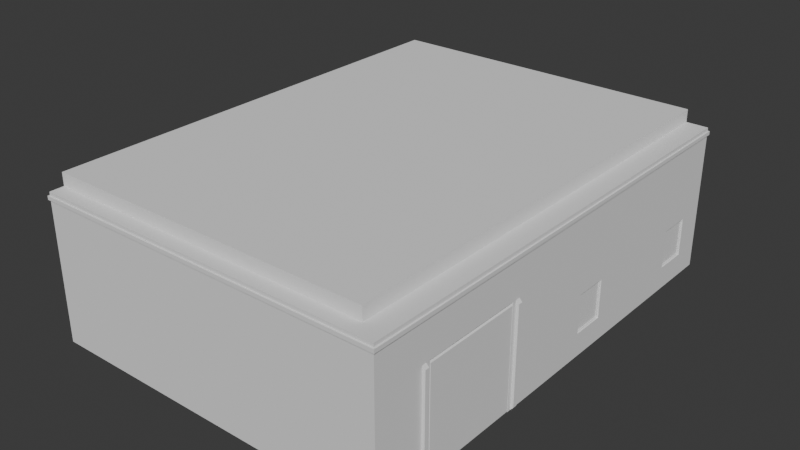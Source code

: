 # Source: ResidentialBuilding_Detailed_BackTopNW.blend  (saved by Blender 4.5.88; exported with 4.5.12 LTS)
import bpy
from mathutils import Matrix  # noqa: F401  (used for matrix-valued properties, if any)

bpy.ops.wm.read_factory_settings(use_empty=True)
scene = bpy.context.scene
scene.name = 'Scene'

# ---- collections
col_collection = bpy.data.collections.new('Collection'); scene.collection.children.link(col_collection)

# ---- materials (node trees are filled in below, after node groups)
mat_ground = bpy.data.materials.new('ground')
mat_ground.alpha_threshold = 0.0
mat_ground.roughness = 0.5
mat_ground.line_color = (0.0, 0.0, 0.0, 1.0)
mat_glass = bpy.data.materials.new('glass')
mat_glass.alpha_threshold = 0.0
mat_glass.specular_color = (0.0, 0.0, 0.0)
mat_glass.roughness = 0.5
mat_glass.specular_intensity = 0.0
mat_glass.line_color = (0.0, 0.0, 0.0, 0.3)

# ---- material node trees

# ---- world
world_world = bpy.data.worlds.new('World'); scene.world = world_world
world_world.use_nodes = True; world_world.node_tree.nodes.clear()
_N = world_world.node_tree.nodes; _L = world_world.node_tree.links
n0 = _N.new('ShaderNodeOutputWorld'); n0.name = 'World Output'; n0.location = (200, 100)
n1 = _N.new('ShaderNodeBackground'); n1.name = 'Background'; n1.location = (-200, 100)
n1.inputs[0].default_value = (0.05088, 0.05088, 0.05088, 1.0)
_L.new(n1.outputs[0], n0.inputs[0])
n0.is_active_output = True
world_world.color = (0.05088, 0.05088, 0.05088)
world_world.sun_shadow_jitter_overblur = 0.0

# ---- meshes
me_residential_buildings_001_002 = bpy.data.meshes.new('Residential Buildings 001.002')
me_residential_buildings_001_002.from_pydata([(6.202, -8.35, -0.01783), (-6.198, -8.35, -0.01783), (5.952, 8.35, -0.01783), (-6.198, 8.35, -0.01783), (-5.948, 8.35, -0.01783), (-5.998, 3.15, 0.01783), (-5.998, 3.15, 2.982), (-5.998, 3.35, 2.982), (1.002, 3.35, 2.982), (1.002, 3.35, -0.01783), (-5.998, 3.35, -0.01783), (1.002, 8.15, -0.01783), (1.202, 8.35, -0.01783), (0.7523, 8.15, -0.01783), (0.7523, 8.35, -0.01783), (1.202, 8.35, 2.982), (1.002, 8.15, 2.982), (-2.848, 8.35, 2.982), (-2.848, 8.35, -0.01783), (-5.148, 8.35, -0.01783), (-5.148, 8.35, 2.982), (0.7523, 8.35, 1.982), (0.7523, 8.15, 1.982), (-0.1477, 8.35, 1.982), (-0.1477, 8.15, 1.982), (-0.2977, 8.15, 2.982), (-0.2977, 8.15, -0.01783), (-0.5477, 8.35, -0.01783), (-0.1477, 8.35, -0.01783), (-0.5477, 8.35, 2.982), (-0.1477, 8.15, -0.01783), (-0.2977, 4.95, -0.01783), (-0.2977, 4.95, 2.982), (-5.998, 4.95, 2.982), (-5.998, 4.95, -0.01783), (-3.314, 8.35, 2.532), (-3.314, 8.35, -0.01783), (-4.981, 8.35, -0.01783), (-4.981, 8.35, 2.532), (-0.7143, 8.35, 2.532), (-0.7143, 8.35, -0.01783), (-2.381, 8.35, -0.01783), (-2.381, 8.35, 2.532), (-0.7143, 8.1, 2.532), (-2.381, 8.1, 2.532), (-2.381, 8.1, -0.01783), (-0.7143, 8.1, -0.01783), (-3.314, 8.1, 2.532), (-4.981, 8.1, 2.532), (-4.981, 8.1, -0.01783), (-3.314, 8.1, -0.01783), (6.202, -8.35, 3.582), (6.202, 8.35, -0.01783), (6.202, 8.35, 3.582), (5.952, 8.388, 3.533), (5.952, 8.388, 0.03127), (-5.948, 8.388, 0.03127), (-5.948, 8.388, 3.533), (5.852, 8.388, 0.03127), (5.852, 8.388, 3.533), (-5.848, 8.388, 3.533), (5.852, 8.35, -0.01783), (5.852, 8.35, 3.582), (-5.848, 8.388, 0.03127), (-5.848, 8.35, -0.01783), (3.352, 8.35, -0.01783), (-2.848, 8.35, 3.906), (-5.848, 8.35, 3.582), (0.1273, 8.35, 3.906), (3.352, 8.35, 2.982), (1.202, 3.15, 2.982), (1.202, 3.15, -0.01783), (-5.998, 0.15, 0.01783), (1.002, 0.15, -0.01783), (6.002, -8.15, 3.382), (6.002, -8.15, -0.01783), (6.002, -0.05, -0.01783), (0.002338, -8.15, 3.382), (0.002338, -8.15, -0.01783), (0.002339, -0.05, -0.01783), (2.002, -0.05, -0.01783), (1.002, -0.05, -0.01783), (2.002, 0.15, -0.01783), (-1.198, 0.15, -0.01783), (-5.998, 0.15, 2.982), (-0.09766, 0.15, 2.982), (1.002, 0.15, 1.982), (2.002, 0.15, 1.982), (-2.198, 0.15, 1.982), (0.002339, -0.05, 3.382), (1.002, -0.05, 1.982), (6.002, -0.05, 3.382), (2.002, -0.05, 1.982), (6.202, -2.717, 3.582), (-6.198, -6.283, 3.582), (6.002, -6.283, -0.01783), (6.002, -2.717, -0.01783), (6.002, -6.283, 3.382), (6.002, -2.717, 3.382), (6.102, -2.717, 3.382), (6.102, -6.283, 3.382), (6.102, -2.717, 3.582), (6.102, -6.283, 3.582), (6.002, -2.717, 3.582), (6.002, -6.283, 3.582), (-5.998, -6.283, 3.582), (-5.998, -2.717, 3.582), (-6.098, -6.283, 3.382), (-6.098, -2.717, 3.382), (-5.998, -2.717, 3.382), (-5.998, -6.283, 3.382), (-5.998, -2.717, -0.01783), (-5.998, -6.283, -0.01783), (-2.198, -0.05, 1.982), (-5.998, -0.05, 3.382), (-1.198, -0.05, 1.982), (-0.1977, -0.05, 3.382), (-1.198, 0.15, 1.982), (-2.198, 0.15, -0.01783), (-1.198, -0.05, -0.01783), (-2.198, -0.05, -0.01783), (-0.1977, -0.05, -0.01783), (-0.1977, -8.15, -0.01783), (-0.1977, -8.15, 3.382), (-5.998, -0.05, -0.01783), (-5.998, -8.15, -0.01783), (-5.998, -8.15, 3.382), (3.352, 8.05, 2.982), (3.352, 8.05, -0.01783), (6.002, 8.05, -0.01783), (6.002, 8.05, 2.982), (6.002, 0.15, -0.01783), (6.002, 0.15, 2.982), (6.202, 4.1, 3.582), (6.202, 4.1, -0.01783), (6.002, 4.1, -0.01783), (6.002, 4.1, 2.982), (6.002, 2.062, 0.8042), (6.002, 0.8716, 0.8042), (6.002, 0.8716, 2.16), (6.002, 2.062, 2.16), (6.002, 7.328, 0.8042), (6.002, 6.138, 0.8042), (6.002, 6.138, 2.16), (6.002, 7.328, 2.16), (6.202, 6.138, 0.8042), (6.202, 7.328, 0.8042), (6.202, 7.328, 2.16), (6.202, 6.138, 2.16), (6.202, 0.8716, 0.8042), (6.202, 2.062, 0.8042), (6.202, 2.062, 2.16), (6.202, 0.8716, 2.16), (-6.198, 2.062, 0.8042), (-6.198, 0.8716, 0.8042), (-6.198, 0.8716, 2.16), (-6.198, 2.062, 2.16), (-5.998, 2.062, 0.8042), (-5.998, 2.062, 2.16), (-5.998, 0.8716, 2.16), (-5.998, 0.8716, 0.8042), (-6.048, 0.8716, 0.8042), (-6.048, 0.8716, 2.16), (-6.048, 2.062, 2.16), (-6.048, 2.062, 0.8042), (-6.148, 2.062, 2.16), (-6.148, 0.8716, 2.16), (-6.148, 0.8716, 0.8042), (-6.148, 2.062, 0.8042), (-6.148, 2.022, 0.8442), (-6.148, 0.9116, 0.8442), (-6.148, 0.9116, 2.12), (-6.148, 2.022, 2.12), (-6.048, 2.022, 2.12), (-6.048, 2.022, 0.8442), (-6.048, 0.9116, 2.12), (-6.048, 0.9116, 0.8442), (-6.198, -8.35, 3.582), (5.952, 8.35, 3.582), (-5.948, 8.35, 3.582), (-6.198, -2.717, 3.582), (-6.198, -2.717, -0.01783), (6.202, -2.717, -0.01783), (6.202, -6.283, -0.01783), (6.202, -2.574, 3.582), (6.202, -2.574, -0.01783), (6.202, -2.425, 3.582), (6.202, -2.425, -0.01783), (6.297, -2.574, 3.477), (6.297, -2.425, 3.477), (6.297, -2.425, 0.08769), (6.297, -2.574, 0.08769), (6.297, -6.574, 0.08769), (6.297, -6.425, 0.08769), (6.297, -6.425, 3.477), (6.297, -6.574, 3.477), (6.202, -6.425, -0.01783), (6.202, -6.425, 3.582), (6.202, -6.574, -0.01783), (6.202, -6.574, 3.582), (-6.203, -2.425, 3.582), (-6.203, -2.425, -0.01783), (-6.203, -2.574, 3.582), (-6.203, -2.574, -0.01783), (-6.298, -2.425, 3.477), (-6.298, -2.574, 3.477), (-6.298, -2.574, 0.08769), (-6.298, -2.425, 0.08769), (-6.298, -6.425, 0.08769), (-6.298, -6.574, 0.08769), (-6.298, -6.574, 3.477), (-6.298, -6.425, 3.477), (-6.203, -6.574, -0.01783), (-6.203, -6.574, 3.582), (-6.203, -6.425, -0.01783), (-6.203, -6.425, 3.582), (6.152, 0.9116, 0.8442), (6.152, 0.9116, 2.12), (6.152, 2.022, 0.8442), (6.152, 2.022, 2.12), (6.052, 2.022, 2.12), (6.052, 0.9116, 2.12), (6.052, 0.9116, 0.8442), (6.052, 2.022, 0.8442), (6.052, 2.062, 0.8042), (6.052, 0.8716, 0.8042), (6.052, 0.8716, 2.16), (6.052, 2.062, 2.16), (6.152, 2.062, 0.8042), (6.152, 2.062, 2.16), (6.152, 0.8716, 2.16), (6.152, 0.8716, 0.8042), (6.152, 6.138, 0.8042), (6.152, 6.138, 2.16), (6.152, 7.329, 2.16), (6.152, 7.329, 0.8042), (6.052, 7.329, 2.16), (6.052, 6.138, 2.16), (6.052, 6.138, 0.8042), (6.052, 7.329, 0.8042), (6.052, 7.289, 0.8442), (6.052, 6.178, 0.8442), (6.052, 6.178, 2.12), (6.052, 7.289, 2.12), (6.152, 7.289, 2.12), (6.152, 7.289, 0.8442), (6.152, 6.178, 2.12), (6.152, 6.178, 0.8442), (-3.314, 8.163, -0.01783), (-4.981, 8.163, -0.01783), (-4.981, 8.163, 2.532), (-3.314, 8.163, 2.532), (-4.981, 8.288, 2.532), (-4.981, 8.288, -0.01783), (-3.314, 8.288, -0.01783), (-3.314, 8.288, 2.532), (-3.401, 8.288, -0.01783), (-3.401, 8.288, 2.445), (-4.894, 8.288, -0.01783), (-4.894, 8.288, 2.445), (-4.894, 8.163, 2.445), (-3.401, 8.163, 2.445), (-4.894, 8.163, -0.01783), (-3.401, 8.163, -0.01783), (-0.8013, 8.163, -0.01783), (-2.294, 8.163, -0.01783), (-0.8013, 8.163, 2.445), (-2.294, 8.163, 2.445), (-2.294, 8.288, 2.445), (-2.294, 8.288, -0.01783), (-0.8013, 8.288, 2.445), (-0.8013, 8.288, -0.01783), (-0.7143, 8.288, 2.532), (-0.7143, 8.288, -0.01783), (-2.381, 8.288, -0.01783), (-2.381, 8.288, 2.532), (-0.7143, 8.163, 2.532), (-2.381, 8.163, 2.532), (-2.381, 8.163, -0.01783), (-0.7143, 8.163, -0.01783), (-6.123, 2.022, 0.8442), (-6.123, 0.9116, 0.8442), (-6.123, 0.9116, 2.12), (-6.123, 2.022, 2.12), (-6.073, 2.022, 2.12), (-6.073, 2.022, 0.8442), (-6.073, 0.9116, 2.12), (-6.073, 0.9116, 0.8442), (6.077, 0.9116, 0.8442), (6.077, 2.022, 0.8442), (6.077, 0.9116, 2.12), (6.077, 2.022, 2.12), (6.077, 6.178, 0.8442), (6.077, 7.288, 0.8442), (6.077, 6.178, 2.12), (6.077, 7.288, 2.12), (6.127, 7.288, 0.8442), (6.127, 6.178, 0.8442), (6.127, 7.288, 2.12), (6.127, 6.178, 2.12), (6.127, 2.022, 0.8442), (6.127, 0.9116, 0.8442), (6.127, 2.022, 2.12), (6.127, 0.9116, 2.12), (-6.098, -6.283, 3.582), (-6.098, -2.717, 3.582), (-6.198, -6.283, -0.01783), (-5.908, 8.388, 0.03127), (-5.908, 8.388, 3.533), (-5.888, 8.388, 3.533), (-5.888, 8.388, 0.03127), (5.912, 8.388, 3.533), (5.912, 8.388, 0.03127), (5.892, 8.388, 0.03127), (5.892, 8.388, 3.533), (6.252, 8.4, 4.857), (-6.248, 8.4, 4.857), (-6.248, -8.4, 4.857), (6.252, -8.4, 4.857), (6.252, 8.4, 4.987), (6.252, -8.4, 4.987), (-6.248, 8.4, 4.987), (-6.248, -8.4, 4.987), (6.202, 8.35, 4.987), (-6.198, 8.35, 4.987), (-6.198, -8.35, 4.987), (6.202, -8.35, 4.987), (-6.198, -8.35, 4.857), (6.202, -8.35, 4.857), (6.202, 8.35, 4.857), (-6.198, 8.35, 4.857), (-5.848, 8.35, 3.906), (5.872, 8.35, 3.906), (-5.867, 8.437, 4.232), (5.872, 8.437, 4.232), (5.424, 8.349, 5.563), (-6.198, 8.349, 5.563), (5.424, -7.849, 5.563), (-6.198, -7.849, 5.563), (-6.198, -7.849, 5.113), (5.424, -7.849, 5.113), (5.424, 8.349, 5.113), (-6.198, 8.349, 5.113), (-6.198, 8.35, 5.113), (6.202, 8.35, 5.113), (6.202, -8.35, 5.113), (-6.198, -8.35, 5.113), (-6.198, 8.35, 3.582), (5.952, 8.35, 4.232), (-5.948, 8.35, 4.232), (6.203, -6.283, 3.582), (6.203, -6.252, 0.0129), (6.103, -2.717, 3.529), (6.103, -2.717, -0.01783), (6.103, -6.283, 3.529), (6.103, -6.283, -0.01783), (6.203, -6.252, 3.479), (6.203, -2.748, 3.479), (6.203, -2.748, 0.0129), (-6.098, -2.717, -0.01783), (-6.198, -6.258, -0.005499), (-6.198, -2.742, -0.005499), (-6.198, -2.742, 3.532), (-6.198, -6.258, 3.532), (-6.098, -6.283, -0.01783)], [], [(10, 7, 8, 9), (6, 5, 71, 70), (70, 71, 12, 15), (9, 8, 16, 11), (20, 19, 64, 331), (30, 28, 23, 24), (13, 22, 21, 14), (21, 22, 24, 23), (16, 25, 24, 22), (15, 21, 23, 29), (13, 14, 28, 30), (26, 25, 32, 31), (31, 32, 33, 34), (7, 10, 34, 33), (9, 31, 34, 10), (26, 31, 30), (13, 30, 31, 9), (8, 32, 25, 16), (7, 33, 32, 8), (28, 27, 29, 23), (15, 12, 14, 21), (9, 11, 13), (18, 36, 35, 17), (20, 38, 37, 19), (17, 35, 38, 20), (27, 40, 39, 29), (17, 42, 41, 18), (29, 39, 42, 17), (42, 39, 43, 44), (41, 42, 44, 45), (40, 41, 45, 46), (39, 40, 46, 43), (38, 35, 47, 48), (37, 38, 48, 49), (36, 37, 49, 50), (35, 36, 50, 47), (1, 0, 51, 177), (52, 2, 178, 53), (3, 347, 179, 4), (56, 57, 60, 63), (60, 67, 64, 63), (58, 61, 62, 59), (178, 2, 55, 54), (55, 58, 59, 54), (4, 179, 57, 56), (17, 20, 331, 66), (17, 66, 68, 29), (15, 29, 68), (69, 332, 61), (65, 69, 61), (15, 68, 332, 69), (77, 74, 75, 78), (80, 81, 78, 75), (81, 79, 78), (82, 131, 71), (73, 82, 71), (132, 85, 70), (71, 5, 118, 83), (118, 5, 72), (83, 73, 71), (85, 84, 6, 70), (132, 87, 86, 85), (87, 132, 131), (82, 87, 131), (83, 117, 86, 73), (117, 85, 86), (88, 84, 85, 117), (88, 72, 84), (88, 118, 72), (79, 81, 90, 89), (80, 76, 91, 92), (89, 90, 92, 91), (73, 86, 90, 81), (73, 81, 80, 82), (80, 92, 87, 82), (87, 92, 90, 86), (77, 78, 79, 89), (0, 183, 350, 51), (306, 1, 177, 94), (75, 95, 80), (95, 96, 80), (96, 76, 80), (74, 97, 95, 75), (98, 91, 76, 96), (98, 97, 77, 89), (91, 98, 89), (97, 74, 77), (97, 98, 99, 100), (99, 101, 102, 100), (102, 101, 103, 104), (304, 105, 106, 305), (108, 107, 304, 305), (110, 107, 108, 109), (110, 123, 126), (114, 116, 109), (109, 116, 123, 110), (109, 111, 124, 114), (126, 125, 112, 110), (111, 120, 124), (112, 120, 111), (125, 120, 112), (123, 116, 121, 122), (88, 117, 115, 113), (120, 118, 88, 113), (83, 118, 120, 119), (83, 119, 115, 117), (116, 114, 113, 115), (120, 113, 114, 124), (121, 116, 115, 119), (119, 122, 121), (120, 125, 122, 119), (123, 122, 125, 126), (127, 70, 15), (69, 127, 15), (127, 132, 70), (65, 128, 127, 69), (128, 12, 71), (131, 128, 71), (128, 65, 12), (127, 128, 129, 130), (131, 135, 128), (135, 129, 128), (130, 136, 127), (136, 132, 127), (131, 138, 137, 135), (132, 139, 138, 131), (136, 140, 139, 132), (135, 137, 140, 136), (135, 142, 141, 129), (136, 143, 142, 135), (130, 144, 143, 136), (129, 141, 144, 130), (52, 146, 145, 134), (53, 147, 146, 52), (133, 148, 147, 53), (134, 145, 148, 133), (134, 150, 149, 182), (133, 151, 150, 134), (93, 152, 151, 133), (182, 149, 152, 93), (181, 154, 153, 3), (180, 155, 154, 181), (347, 156, 155, 180), (3, 153, 156, 347), (157, 5, 6, 158), (84, 159, 158, 6), (72, 160, 159, 84), (5, 157, 160, 72), (137, 138, 149, 150), (137, 150, 151, 140), (139, 140, 151, 152), (138, 139, 152, 149), (141, 142, 145, 146), (142, 143, 148, 145), (143, 144, 147, 148), (141, 146, 147, 144), (153, 154, 160, 157), (154, 155, 159, 160), (155, 156, 158, 159), (153, 157, 158, 156), (167, 170, 169, 168), (166, 171, 170, 167), (165, 172, 171, 166), (168, 169, 172, 165), (163, 173, 174, 164), (162, 175, 173, 163), (161, 176, 175, 162), (164, 174, 176, 161), (169, 170, 176, 174), (170, 171, 175, 176), (171, 172, 173, 175), (169, 174, 173, 172), (182, 99, 98, 96), (97, 100, 183, 95), (102, 350, 183, 100), (101, 99, 182, 93), (109, 108, 181, 359, 111), (181, 108, 305, 180), (110, 112, 364, 306, 107), (306, 94, 304, 107), (30, 24, 25, 26), (16, 22, 13, 11), (184, 188, 189, 186), (186, 189, 190, 187), (187, 190, 191, 185), (185, 191, 188, 184), (188, 191, 190, 189), (195, 192, 193, 194), (198, 192, 195, 199), (196, 193, 192, 198), (197, 194, 193, 196), (199, 195, 194, 197), (200, 204, 205, 202), (202, 205, 206, 203), (203, 206, 207, 201), (201, 207, 204, 200), (204, 207, 206, 205), (211, 208, 209, 210), (214, 208, 211, 215), (212, 209, 208, 214), (213, 210, 209, 212), (215, 211, 210, 213), (223, 218, 219, 220), (221, 220, 219, 217), (222, 221, 217, 216), (223, 222, 216, 218), (228, 218, 216, 231), (231, 216, 217, 230), (230, 217, 219, 229), (229, 219, 218, 228), (224, 223, 220, 227), (227, 220, 221, 226), (226, 221, 222, 225), (225, 222, 223, 224), (238, 241, 240, 239), (237, 242, 241, 238), (236, 243, 242, 237), (239, 240, 243, 236), (234, 244, 245, 235), (233, 246, 244, 234), (232, 247, 246, 233), (235, 245, 247, 232), (240, 241, 247, 245), (241, 242, 246, 247), (242, 243, 244, 246), (240, 245, 244, 243), (254, 256, 257, 255), (252, 259, 258, 253), (255, 257, 259, 252), (250, 260, 261, 251), (249, 262, 260, 250), (251, 261, 263, 248), (259, 257, 261, 260), (258, 259, 260, 262), (257, 256, 263, 261), (270, 271, 264, 266), (269, 268, 267, 265), (268, 270, 266, 267), (276, 266, 264, 279), (278, 265, 267, 277), (277, 267, 266, 276), (272, 270, 268, 275), (275, 268, 269, 274), (273, 271, 270, 272), (283, 280, 281, 282), (287, 285, 284, 286), (280, 285, 287, 281), (281, 287, 286, 282), (282, 286, 284, 283), (280, 283, 284, 285), (301, 300, 302, 303), (289, 288, 290, 291), (297, 296, 298, 299), (293, 292, 294, 295), (289, 300, 301, 288), (289, 291, 302, 300), (290, 303, 302, 291), (288, 301, 303, 290), (293, 296, 297, 292), (292, 297, 299, 294), (294, 299, 298, 295), (293, 295, 298, 296), (307, 310, 309, 308), (312, 311, 314, 313), (318, 320, 322, 317), (316, 321, 319, 315), (315, 319, 320, 318), (316, 317, 322, 321), (327, 317, 316, 330), (329, 315, 318, 328), (330, 316, 315, 329), (328, 318, 317, 327), (325, 322, 320, 326), (323, 319, 321, 324), (326, 320, 319, 323), (324, 321, 322, 325), (346, 345, 340, 339), (346, 339, 342, 343), (344, 343, 342, 341), (345, 344, 341, 340), (333, 334, 332, 331), (349, 348, 334, 333), (338, 337, 335, 336), (339, 338, 336, 342), (341, 335, 337, 340), (342, 336, 335, 341), (340, 337, 338, 339), (348, 349, 343, 344), (177, 346, 343, 347), (53, 344, 345, 51), (51, 345, 346, 177), (178, 348, 344, 53), (179, 347, 343, 349), (103, 104, 350, 93), (354, 352, 353, 355), (356, 357, 352, 354), (358, 351, 355, 353), (357, 358, 353, 352), (351, 356, 354, 355), (356, 351, 358, 357), (304, 94, 180, 305), (364, 359, 305, 304), (362, 363, 304, 305), (360, 361, 359, 364), (363, 360, 364, 304), (361, 362, 305, 359), (360, 363, 362, 361), (112, 111, 359, 364)])
me_residential_buildings_001_002.polygons.foreach_set('use_smooth', [0, 0, 0, 0, 0, 0, 0, 0, 0, 0, 0, 0, 0, 0, 0, 0, 0, 0, 0, 0, 0, 0, 0, 0, 0, 0, 0, 0, 0, 0, 0, 0, 0, 0, 0, 0, 0, 0, 0, 0, 0, 0, 0, 0, 0, 0, 0, 0, 0, 0, 0, 1, 0, 0, 0, 0, 0, 0, 0, 0, 0, 0, 0, 0, 0, 0, 0, 0, 0, 0, 0, 0, 0, 0, 0, 0, 0, 0, 0, 0, 0, 0, 0, 0, 0, 0, 0, 0, 0, 0, 0, 0, 0, 0, 0, 0, 0, 0, 0, 0, 0, 0, 0, 0, 0, 0, 0, 0, 0, 0, 0, 1, 0, 0, 0, 0, 0, 0, 0, 0, 0, 0, 0, 0, 0, 0, 0, 0, 0, 0, 0, 0, 0, 0, 0, 0, 0, 0, 0, 0, 0, 0, 0, 0, 0, 0, 0, 0, 0, 0, 0, 0, 0, 0, 0, 0, 0, 0, 0, 0, 0, 0, 0, 0, 0, 0, 0, 0, 0, 0, 0, 0, 0, 0, 0, 0, 0, 0, 0, 0, 0, 0, 0, 0, 0, 0, 0, 0, 0, 0, 0, 0, 0, 0, 0, 0, 0, 0, 0, 0, 0, 0, 0, 0, 0, 0, 0, 0, 0, 0, 0, 0, 0, 0, 0, 0, 0, 0, 0, 0, 0, 0, 0, 0, 0, 0, 0, 0, 0, 0, 0, 0, 0, 0, 0, 0, 0, 0, 0, 0, 0, 0, 0, 0, 0, 0, 0, 0, 0, 0, 0, 0, 0, 0, 0, 0, 0, 0, 0, 0, 0, 0, 0, 0, 0, 0, 0, 0, 0, 0, 0, 0, 0, 0, 0, 0, 0, 0, 0, 0, 0, 0, 0, 0, 0, 0, 0, 0, 0, 0, 0, 0, 0, 0, 0, 0, 0, 0, 0, 0, 0, 0, 0, 0, 0, 0, 0, 0])
me_residential_buildings_001_002.polygons.foreach_set('material_index', [0, 0, 0, 0, 0, 0, 0, 0, 0, 0, 0, 0, 0, 0, 0, 0, 0, 0, 0, 0, 0, 0, 0, 0, 0, 0, 0, 0, 0, 0, 0, 0, 0, 0, 0, 0, 0, 0, 0, 0, 0, 0, 0, 0, 0, 0, 0, 0, 0, 0, 0, 0, 0, 0, 0, 0, 0, 0, 0, 0, 0, 0, 0, 0, 0, 0, 0, 0, 0, 0, 0, 0, 0, 0, 0, 0, 0, 0, 0, 0, 0, 0, 0, 0, 0, 0, 0, 0, 0, 0, 0, 0, 0, 0, 0, 0, 0, 0, 0, 0, 0, 0, 0, 0, 0, 0, 0, 0, 0, 0, 0, 0, 0, 0, 0, 0, 0, 0, 0, 0, 0, 0, 0, 0, 0, 0, 0, 0, 0, 0, 0, 0, 0, 0, 0, 0, 0, 0, 0, 0, 0, 0, 0, 0, 0, 0, 0, 0, 0, 0, 0, 0, 0, 0, 0, 0, 0, 0, 0, 0, 0, 0, 0, 0, 0, 0, 0, 0, 0, 0, 0, 0, 0, 0, 0, 0, 0, 0, 0, 0, 0, 0, 0, 0, 0, 0, 0, 0, 0, 0, 0, 0, 0, 0, 0, 0, 0, 0, 0, 0, 0, 0, 0, 0, 0, 0, 0, 0, 0, 0, 0, 0, 0, 0, 0, 0, 0, 0, 0, 0, 0, 0, 0, 0, 0, 0, 0, 0, 0, 0, 0, 0, 0, 0, 0, 0, 0, 0, 0, 0, 0, 0, 0, 0, 1, 1, 1, 1, 1, 1, 1, 1, 1, 1, 1, 1, 1, 1, 1, 1, 1, 1, 1, 1, 0, 0, 0, 0, 0, 0, 0, 0, 0, 0, 0, 0, 0, 0, 0, 0, 0, 0, 0, 0, 0, 0, 0, 0, 0, 0, 0, 0, 0, 0, 1, 1, 1, 1, 1, 1, 0, 1, 1, 1, 1, 1, 1, 0])
_uv = me_residential_buildings_001_002.uv_layers.new(name='UVMap')
_uv.uv.foreach_set('vector', [0.5174, 0.2714, 0.5174, 0.3118, 0.4231, 0.3118, 0.4231, 0.2714, 0.962, 0.8565, 0.9233, 0.8565, 0.9229, 0.7626, 0.962, 0.7626, 0.962, 0.7626, 0.9229, 0.7626, 0.9229, 0.6948, 0.962, 0.6948, 0.4231, 0.2714, 0.4231, 0.3118, 0.3584, 0.3118, 0.3584, 0.2714, 0.3868, 0.8663, 0.3868, 0.8102, 0.3999, 0.8102, 0.4, 0.8738, 0.4383, 0.4274, 0.4411, 0.4274, 0.4411, 0.4557, 0.4383, 0.4557, 0.4383, 0.4968, 0.4383, 0.4685, 0.4411, 0.4685, 0.4411, 0.4968, 0.4411, 0.4685, 0.4383, 0.4685, 0.4383, 0.4557, 0.4411, 0.4557, 0.1215, 0.2998, 0.1398, 0.2998, 0.1377, 0.3139, 0.125, 0.3139, 0.268, 0.8664, 0.2764, 0.8476, 0.2932, 0.8476, 0.3007, 0.8664, 0.5026, 0.7705, 0.5026, 0.7667, 0.5194, 0.7667, 0.5194, 0.7705, 0.1398, 0.3422, 0.1398, 0.2998, 0.1851, 0.2998, 0.185, 0.3422, 0.185, 0.3422, 0.1851, 0.2998, 0.2656, 0.2998, 0.2656, 0.3422, 0.5174, 0.3118, 0.5174, 0.2714, 0.5389, 0.2714, 0.5389, 0.3118, 0.4979, 0.8603, 0.5222, 0.8304, 0.6289, 0.8304, 0.6289, 0.8604, 0.5222, 0.7705, 0.5222, 0.8304, 0.5194, 0.7705, 0.5026, 0.7705, 0.5194, 0.7705, 0.5222, 0.8304, 0.4979, 0.8603, 0.6004, 0.3416, 0.5705, 0.3173, 0.5105, 0.3173, 0.5105, 0.3416, 0.6004, 0.2105, 0.5705, 0.2105, 0.5705, 0.3173, 0.6004, 0.3416, 0.2932, 0.8102, 0.3007, 0.8102, 0.3007, 0.8664, 0.2932, 0.8476, 0.268, 0.8664, 0.2679, 0.8102, 0.2764, 0.8102, 0.2764, 0.8476, 0.4979, 0.8603, 0.4979, 0.7705, 0.5026, 0.7705, 0.3438, 0.8102, 0.3525, 0.8102, 0.3525, 0.8579, 0.3438, 0.8664, 0.3868, 0.8663, 0.3837, 0.8579, 0.3837, 0.8102, 0.3868, 0.8102, 0.3438, 0.8664, 0.3525, 0.8579, 0.3837, 0.8579, 0.3868, 0.8663, 0.3007, 0.8102, 0.3038, 0.8102, 0.3038, 0.8579, 0.3007, 0.8664, 0.3438, 0.8664, 0.335, 0.8579, 0.335, 0.8102, 0.3438, 0.8102, 0.3007, 0.8664, 0.3038, 0.8579, 0.335, 0.8579, 0.3438, 0.8664, 0.6328, 0.1461, 0.6328, 0.1686, 0.6294, 0.1686, 0.6294, 0.1461, 0.6328, 0.1116, 0.6328, 0.1461, 0.6294, 0.1461, 0.6294, 0.1116, 0.53, 0.7667, 0.5612, 0.7667, 0.5612, 0.7714, 0.53, 0.7714, 0.6328, 0.1686, 0.6328, 0.2031, 0.6294, 0.2031, 0.6294, 0.1686, 0.8595, 0.7098, 0.8595, 0.741, 0.8548, 0.741, 0.8548, 0.7098, 0.8595, 0.662, 0.8595, 0.7098, 0.8548, 0.7098, 0.8548, 0.662, 0.5787, 0.7667, 0.6099, 0.7667, 0.6099, 0.7714, 0.5787, 0.7714, 0.8595, 0.741, 0.8595, 0.7887, 0.8548, 0.7887, 0.8548, 0.741, 0.3656, 0.9337, 0.1638, 0.9337, 0.1638, 0.8751, 0.3656, 0.8751, 0.5512, 0.2038, 0.5558, 0.2038, 0.5558, 0.2699, 0.5512, 0.2699, 0.5043, 0.52, 0.4382, 0.52, 0.4382, 0.5154, 0.5043, 0.5154, 0.4088, 0.4296, 0.4088, 0.4951, 0.4069, 0.4951, 0.4069, 0.4296, 0.4069, 0.4951, 0.4062, 0.4961, 0.4062, 0.4287, 0.4069, 0.4296, 0.7505, 0.5575, 0.7512, 0.5566, 0.7512, 0.624, 0.7505, 0.623, 0.7479, 0.624, 0.7479, 0.5566, 0.7486, 0.5575, 0.7486, 0.623, 0.7486, 0.5575, 0.7505, 0.5575, 0.7505, 0.623, 0.7486, 0.623, 0.4095, 0.4287, 0.4095, 0.4961, 0.4088, 0.4951, 0.4088, 0.4296, 0.3438, 0.8664, 0.3868, 0.8663, 0.4, 0.8738, 0.3438, 0.8738, 0.3438, 0.8664, 0.3438, 0.8738, 0.2881, 0.8738, 0.3007, 0.8664, 0.268, 0.8664, 0.3007, 0.8664, 0.2881, 0.8738, 0.2277, 0.8664, 0.1809, 0.8739, 0.1809, 0.8102, 0.2277, 0.8102, 0.2277, 0.8664, 0.1809, 0.8102, 0.268, 0.8664, 0.2881, 0.8738, 0.1809, 0.8739, 0.2277, 0.8664, 0.7315, 0.6692, 0.7315, 0.7707, 0.6739, 0.7708, 0.6739, 0.6692, 0.3513, 0.5498, 0.3513, 0.5685, 0.1996, 0.5872, 0.1996, 0.4749, 0.3513, 0.5685, 0.3513, 0.5872, 0.1996, 0.5872, 0.4791, 0.9202, 0.4042, 0.9202, 0.4941, 0.8641, 0.4978, 0.9202, 0.4791, 0.9202, 0.4941, 0.8641, 0.003274, 0.6871, 0.002645, 0.8013, 0.05895, 0.7773, 0.4941, 0.8641, 0.6289, 0.8641, 0.5577, 0.9203, 0.539, 0.9203, 0.5577, 0.9203, 0.6289, 0.8641, 0.6289, 0.9203, 0.539, 0.9203, 0.4978, 0.9202, 0.4941, 0.8641, 0.002645, 0.8013, 0.002037, 0.9118, 0.05821, 0.9121, 0.05895, 0.7773, 0.5028, 0.04611, 0.5605, 0.0317, 0.5749, 0.0317, 0.5907, 0.04611, 0.5605, 0.0317, 0.5028, 0.04611, 0.5028, 0.002886, 0.5605, 0.002885, 0.5605, 0.0317, 0.5028, 0.002886, 0.6066, 0.002884, 0.6066, 0.0317, 0.5749, 0.0317, 0.5749, 0.002884, 0.6066, 0.0317, 0.5907, 0.04611, 0.5749, 0.0317, 0.621, 0.0317, 0.6758, 0.04611, 0.5907, 0.04611, 0.6066, 0.0317, 0.621, 0.0317, 0.6758, 0.003397, 0.6758, 0.04611, 0.621, 0.0317, 0.621, 0.002883, 0.6758, 0.003397, 0.6739, 0.532, 0.6739, 0.5151, 0.7078, 0.5151, 0.7315, 0.532, 0.6739, 0.4981, 0.6739, 0.4304, 0.7315, 0.4304, 0.7078, 0.4981, 0.7315, 0.532, 0.7078, 0.5151, 0.7078, 0.4981, 0.7315, 0.4304, 0.717, 0.05066, 0.717, 0.08811, 0.7133, 0.08811, 0.7133, 0.05066, 0.355, 0.5685, 0.3513, 0.5685, 0.3513, 0.5498, 0.355, 0.5498, 0.7133, 0.1443, 0.7133, 0.1068, 0.717, 0.1068, 0.717, 0.1443, 0.717, 0.1068, 0.7133, 0.1068, 0.7133, 0.08811, 0.717, 0.08811, 0.7315, 0.6692, 0.6739, 0.6692, 0.6739, 0.532, 0.7315, 0.532, 0.1638, 0.9337, 0.1302, 0.9337, 0.1302, 0.8751, 0.1638, 0.8751, 0.3992, 0.9337, 0.3656, 0.9337, 0.3656, 0.8751, 0.3992, 0.8751, 0.1996, 0.4749, 0.2346, 0.4749, 0.3513, 0.5498, 0.2346, 0.4749, 0.3014, 0.4749, 0.3513, 0.5498, 0.3014, 0.4749, 0.3513, 0.4749, 0.3513, 0.5498, 0.7315, 0.7707, 0.7315, 0.8024, 0.6739, 0.8024, 0.6739, 0.7708, 0.7315, 0.3853, 0.7315, 0.4304, 0.6739, 0.4304, 0.6739, 0.3853, 0.1058, 0.6829, 0.03897, 0.6829, 0.004016, 0.5705, 0.1557, 0.5705, 0.1557, 0.6829, 0.1058, 0.6829, 0.1557, 0.5705, 0.03897, 0.6829, 0.004016, 0.6829, 0.004016, 0.5705, 0.03897, 0.6829, 0.1058, 0.6829, 0.1058, 0.6848, 0.03897, 0.6848, 0.2421, 0.6278, 0.2421, 0.6316, 0.1753, 0.6316, 0.1753, 0.6278, 0.1753, 0.6316, 0.2421, 0.6316, 0.2421, 0.6334, 0.1753, 0.6334, 0.2589, 0.644, 0.2589, 0.6421, 0.3257, 0.6421, 0.3257, 0.644, 0.3257, 0.6478, 0.2589, 0.6478, 0.2589, 0.644, 0.3257, 0.644, 0.03705, 0.3461, 0.03705, 0.3442, 0.1038, 0.3442, 0.1038, 0.3461, 0.03705, 0.3461, 0.002094, 0.4547, 0.002094, 0.3461, 0.1538, 0.3461, 0.1538, 0.4547, 0.1038, 0.3461, 0.1038, 0.3461, 0.1538, 0.4547, 0.002094, 0.4547, 0.03705, 0.3461, 0.6, 0.1668, 0.6, 0.2018, 0.5725, 0.2018, 0.5725, 0.1668, 0.3695, 0.1668, 0.3695, 0.2018, 0.3503, 0.2018, 0.3503, 0.1668, 0.3042, 0.4723, 0.3541, 0.4012, 0.3541, 0.4723, 0.2374, 0.4723, 0.3541, 0.4012, 0.3042, 0.4723, 0.2025, 0.4723, 0.3541, 0.4012, 0.2374, 0.4723, 0.4293, 0.1668, 0.5128, 0.1668, 0.5128, 0.2018, 0.4293, 0.2018, 0.6624, 0.7564, 0.6624, 0.7377, 0.6662, 0.7377, 0.6662, 0.7564, 0.6662, 0.7939, 0.6624, 0.7939, 0.6624, 0.7564, 0.6662, 0.7564, 0.3579, 0.3825, 0.3579, 0.4012, 0.3541, 0.4012, 0.3541, 0.3825, 0.6624, 0.7002, 0.6662, 0.7002, 0.6662, 0.7377, 0.6624, 0.7377, 0.5128, 0.1668, 0.5725, 0.1668, 0.5334, 0.1812, 0.5231, 0.1812, 0.5334, 0.2018, 0.5334, 0.1812, 0.5725, 0.1668, 0.5725, 0.2018, 0.5128, 0.2018, 0.5128, 0.1668, 0.5231, 0.1812, 0.5231, 0.2018, 0.3541, 0.3825, 0.2025, 0.3637, 0.3541, 0.3637, 0.3541, 0.4012, 0.2025, 0.4723, 0.2025, 0.3637, 0.3541, 0.3825, 0.4293, 0.1668, 0.4293, 0.2018, 0.3695, 0.2018, 0.3695, 0.1668, 0.1509, 0.7375, 0.05895, 0.7773, 0.1563, 0.7778, 0.1565, 0.7376, 0.1509, 0.7375, 0.1563, 0.7778, 0.1509, 0.7375, 0.003274, 0.6871, 0.05895, 0.7773, 0.2277, 0.8102, 0.2333, 0.8102, 0.2333, 0.8664, 0.2277, 0.8664, 0.4539, 0.7723, 0.4941, 0.7667, 0.4941, 0.8641, 0.4042, 0.9202, 0.4539, 0.7723, 0.4941, 0.8641, 0.4539, 0.7723, 0.4539, 0.7667, 0.4941, 0.7667, 0.3508, 0.04611, 0.3508, 0.002884, 0.389, 0.002885, 0.389, 0.04611, 0.4042, 0.9202, 0.4042, 0.8463, 0.4539, 0.7723, 0.4042, 0.8463, 0.4043, 0.7723, 0.4539, 0.7723, 0.1512, 0.6879, 0.07723, 0.6875, 0.1509, 0.7375, 0.07723, 0.6875, 0.003274, 0.6871, 0.1509, 0.7375, 0.5028, 0.002886, 0.4924, 0.01473, 0.4753, 0.01473, 0.4459, 0.002885, 0.5028, 0.04611, 0.4924, 0.03427, 0.4924, 0.01473, 0.5028, 0.002886, 0.4459, 0.04611, 0.4753, 0.03427, 0.4924, 0.03427, 0.5028, 0.04611, 0.4459, 0.002885, 0.4753, 0.01473, 0.4753, 0.03427, 0.4459, 0.04611, 0.4459, 0.002885, 0.4166, 0.01473, 0.3994, 0.01473, 0.389, 0.002885, 0.4459, 0.04611, 0.4166, 0.03427, 0.4166, 0.01473, 0.4459, 0.002885, 0.389, 0.04611, 0.3994, 0.03427, 0.4166, 0.03427, 0.4459, 0.04611, 0.389, 0.002885, 0.3994, 0.01473, 0.3994, 0.03427, 0.389, 0.04611, 0.5512, 0.2038, 0.5325, 0.2189, 0.5107, 0.2189, 0.4733, 0.2038, 0.5512, 0.2699, 0.5325, 0.2438, 0.5325, 0.2189, 0.5512, 0.2038, 0.4733, 0.2699, 0.5107, 0.2438, 0.5325, 0.2438, 0.5512, 0.2699, 0.4733, 0.2038, 0.5107, 0.2189, 0.5107, 0.2438, 0.4733, 0.2699, 0.4733, 0.2038, 0.4359, 0.2189, 0.414, 0.2189, 0.3482, 0.2038, 0.4733, 0.2699, 0.4359, 0.2438, 0.4359, 0.2189, 0.4733, 0.2038, 0.3482, 0.2699, 0.414, 0.2438, 0.4359, 0.2438, 0.4733, 0.2699, 0.3482, 0.2038, 0.414, 0.2189, 0.414, 0.2438, 0.3482, 0.2699, 0.5043, 0.723, 0.4892, 0.6572, 0.4892, 0.6354, 0.5043, 0.52, 0.4382, 0.723, 0.4643, 0.6572, 0.4892, 0.6572, 0.5043, 0.723, 0.4382, 0.52, 0.4643, 0.6354, 0.4643, 0.6572, 0.4382, 0.723, 0.5043, 0.52, 0.4892, 0.6354, 0.4643, 0.6354, 0.4382, 0.52, 0.7033, 0.01473, 0.719, 0.003396, 0.719, 0.04611, 0.7033, 0.03427, 0.6758, 0.04611, 0.6861, 0.03427, 0.7033, 0.03427, 0.719, 0.04611, 0.6758, 0.003397, 0.6861, 0.01473, 0.6861, 0.03427, 0.6758, 0.04611, 0.719, 0.003396, 0.7033, 0.01473, 0.6861, 0.01473, 0.6758, 0.003397, 0.6547, 0.7141, 0.6547, 0.6984, 0.6574, 0.6984, 0.6574, 0.7141, 0.6547, 0.7141, 0.6574, 0.7141, 0.6574, 0.7321, 0.6547, 0.7321, 0.6547, 0.7479, 0.6547, 0.7321, 0.6574, 0.7321, 0.6574, 0.7479, 0.6547, 0.7659, 0.6547, 0.7479, 0.6574, 0.7479, 0.6574, 0.7659, 0.6179, 0.1197, 0.6179, 0.1116, 0.6192, 0.1116, 0.6192, 0.1197, 0.6179, 0.1462, 0.6179, 0.137, 0.6192, 0.137, 0.6192, 0.1462, 0.6179, 0.137, 0.6179, 0.1289, 0.6192, 0.1289, 0.6192, 0.137, 0.6179, 0.1197, 0.6192, 0.1197, 0.6192, 0.1289, 0.6179, 0.1289, 0.3684, 0.374, 0.3684, 0.3898, 0.3657, 0.3898, 0.3657, 0.374, 0.3684, 0.3898, 0.3684, 0.4078, 0.3657, 0.4078, 0.3657, 0.3898, 0.3684, 0.4078, 0.3684, 0.4236, 0.3657, 0.4236, 0.3657, 0.4078, 0.3684, 0.4416, 0.3657, 0.4416, 0.3657, 0.4236, 0.3684, 0.4236, 0.08054, 0.8647, 0.08129, 0.8639, 0.1021, 0.8639, 0.1028, 0.8647, 0.3647, 0.4713, 0.3639, 0.4706, 0.3639, 0.4467, 0.3647, 0.4459, 0.201, 0.6405, 0.2003, 0.6413, 0.1795, 0.6413, 0.1787, 0.6405, 0.6967, 0.1011, 0.6974, 0.1019, 0.6974, 0.1258, 0.6967, 0.1265, 0.7, 0.1265, 0.6993, 0.1258, 0.6993, 0.1019, 0.7, 0.1011, 0.1787, 0.6439, 0.1795, 0.6432, 0.2003, 0.6432, 0.201, 0.6439, 0.3613, 0.4459, 0.3621, 0.4467, 0.3621, 0.4706, 0.3613, 0.4713, 0.1028, 0.8613, 0.1021, 0.862, 0.08129, 0.862, 0.08054, 0.8613, 0.1021, 0.8639, 0.08129, 0.8639, 0.08129, 0.862, 0.1021, 0.862, 0.3639, 0.4467, 0.3639, 0.4706, 0.3621, 0.4706, 0.3621, 0.4467, 0.1795, 0.6413, 0.2003, 0.6413, 0.2003, 0.6432, 0.1795, 0.6432, 0.6974, 0.1019, 0.6993, 0.1019, 0.6993, 0.1258, 0.6974, 0.1258, 0.6739, 0.3819, 0.7315, 0.3836, 0.7315, 0.3853, 0.6739, 0.3853, 0.7315, 0.8024, 0.7315, 0.804, 0.6739, 0.8057, 0.6739, 0.8024, 0.7349, 0.804, 0.7349, 0.8057, 0.6739, 0.8057, 0.7315, 0.804, 0.7349, 0.3836, 0.7315, 0.3836, 0.6739, 0.3819, 0.7349, 0.3819, 0.6, 0.1668, 0.601, 0.1668, 0.602, 0.2018, 0.601, 0.2018, 0.6, 0.2018, 0.602, 0.2018, 0.601, 0.1668, 0.601, 0.1648, 0.602, 0.1648, 0.3503, 0.1668, 0.3503, 0.2018, 0.3493, 0.2018, 0.3482, 0.2018, 0.3493, 0.1668, 0.3482, 0.2018, 0.3482, 0.1648, 0.3493, 0.1648, 0.3493, 0.1668, 0.1377, 0.3422, 0.1377, 0.3139, 0.1398, 0.2998, 0.1398, 0.3422, 0.1215, 0.2998, 0.125, 0.3139, 0.125, 0.3422, 0.1215, 0.3422, 0.407, 0.6405, 0.407, 0.6379, 0.4097, 0.6379, 0.4097, 0.6405, 0.4115, 0.6399, 0.4097, 0.6379, 0.4097, 0.5751, 0.4115, 0.5731, 0.4097, 0.5725, 0.4097, 0.5751, 0.407, 0.5751, 0.407, 0.5725, 0.4052, 0.5731, 0.407, 0.5751, 0.407, 0.6379, 0.4052, 0.6399, 0.407, 0.6379, 0.407, 0.5751, 0.4097, 0.5751, 0.4097, 0.6379, 0.407, 0.6379, 0.407, 0.5751, 0.4097, 0.5751, 0.4097, 0.6379, 0.4052, 0.5731, 0.407, 0.5751, 0.407, 0.6379, 0.4052, 0.6399, 0.4097, 0.5725, 0.4097, 0.5751, 0.407, 0.5751, 0.407, 0.5725, 0.4115, 0.6399, 0.4097, 0.6379, 0.4097, 0.5751, 0.4115, 0.5731, 0.407, 0.6405, 0.407, 0.6379, 0.4097, 0.6379, 0.4097, 0.6405, 0.407, 0.6405, 0.407, 0.6379, 0.4097, 0.6379, 0.4097, 0.6405, 0.4115, 0.6399, 0.4097, 0.6379, 0.4097, 0.5751, 0.4115, 0.5731, 0.4097, 0.5725, 0.4097, 0.5751, 0.407, 0.5751, 0.407, 0.5725, 0.4052, 0.5731, 0.407, 0.5751, 0.407, 0.6379, 0.4052, 0.6399, 0.407, 0.6379, 0.407, 0.5751, 0.4097, 0.5751, 0.4097, 0.6379, 0.407, 0.6379, 0.407, 0.5751, 0.4097, 0.5751, 0.4097, 0.6379, 0.4052, 0.5731, 0.407, 0.5751, 0.407, 0.6379, 0.4052, 0.6399, 0.4097, 0.5725, 0.4097, 0.5751, 0.407, 0.5751, 0.407, 0.5725, 0.4115, 0.6399, 0.4097, 0.6379, 0.4097, 0.5751, 0.4115, 0.5731, 0.407, 0.6405, 0.407, 0.6379, 0.4097, 0.6379, 0.4097, 0.6405, 0.6974, 0.1019, 0.6993, 0.1019, 0.6993, 0.1258, 0.6974, 0.1258, 0.1795, 0.6413, 0.2003, 0.6413, 0.2003, 0.6432, 0.1795, 0.6432, 0.3639, 0.4467, 0.3639, 0.4706, 0.3621, 0.4706, 0.3621, 0.4467, 0.1021, 0.8639, 0.08129, 0.8639, 0.08129, 0.862, 0.1021, 0.862, 0.1028, 0.8613, 0.1021, 0.862, 0.08129, 0.862, 0.08054, 0.8613, 0.3613, 0.4459, 0.3621, 0.4467, 0.3621, 0.4706, 0.3613, 0.4713, 0.1787, 0.6439, 0.1795, 0.6432, 0.2003, 0.6432, 0.201, 0.6439, 0.7, 0.1265, 0.6993, 0.1258, 0.6993, 0.1019, 0.7, 0.1011, 0.6967, 0.1011, 0.6974, 0.1019, 0.6974, 0.1258, 0.6967, 0.1265, 0.201, 0.6405, 0.2003, 0.6413, 0.1795, 0.6413, 0.1787, 0.6405, 0.3647, 0.4713, 0.3639, 0.4706, 0.3639, 0.4467, 0.3647, 0.4459, 0.08054, 0.8647, 0.08129, 0.8639, 0.1021, 0.8639, 0.1028, 0.8647, 0.08054, 0.8647, 0.08129, 0.8639, 0.1021, 0.8639, 0.1028, 0.8647, 0.3647, 0.4713, 0.3639, 0.4706, 0.3639, 0.4467, 0.3647, 0.4459, 0.201, 0.6405, 0.2003, 0.6413, 0.1795, 0.6413, 0.1787, 0.6405, 0.6967, 0.1011, 0.6974, 0.1019, 0.6974, 0.1258, 0.6967, 0.1265, 0.7, 0.1265, 0.6993, 0.1258, 0.6993, 0.1019, 0.7, 0.1011, 0.1787, 0.6439, 0.1795, 0.6432, 0.2003, 0.6432, 0.201, 0.6439, 0.3613, 0.4459, 0.3621, 0.4467, 0.3621, 0.4706, 0.3613, 0.4713, 0.1028, 0.8613, 0.1021, 0.862, 0.08129, 0.862, 0.08054, 0.8613, 0.1021, 0.8639, 0.08129, 0.8639, 0.08129, 0.862, 0.1021, 0.862, 0.3639, 0.4467, 0.3639, 0.4706, 0.3621, 0.4706, 0.3621, 0.4467, 0.1795, 0.6413, 0.2003, 0.6413, 0.2003, 0.6432, 0.1795, 0.6432, 0.6974, 0.1019, 0.6993, 0.1019, 0.6993, 0.1258, 0.6974, 0.1258, 0.6936, 0.04868, 0.6952, 0.04868, 0.6952, 0.0948, 0.6936, 0.09643, 0.6222, 0.2613, 0.6206, 0.2597, 0.6206, 0.2136, 0.6222, 0.2136, 0.6231, 0.7818, 0.6247, 0.7801, 0.6527, 0.7801, 0.6543, 0.7818, 0.6543, 0.7762, 0.6527, 0.7778, 0.6247, 0.7778, 0.6231, 0.7762, 0.6166, 0.2136, 0.6182, 0.2136, 0.6182, 0.2597, 0.6166, 0.2613, 0.6992, 0.09643, 0.6976, 0.0948, 0.6976, 0.04868, 0.6992, 0.04868, 0.6527, 0.7801, 0.6247, 0.7801, 0.6247, 0.7778, 0.6527, 0.7778, 0.6206, 0.2136, 0.6206, 0.2597, 0.6182, 0.2597, 0.6182, 0.2136, 0.6952, 0.0948, 0.6952, 0.04868, 0.6976, 0.04868, 0.6976, 0.0948, 0.6952, 0.0948, 0.6952, 0.04868, 0.6976, 0.04868, 0.6976, 0.0948, 0.6206, 0.2136, 0.6206, 0.2597, 0.6182, 0.2597, 0.6182, 0.2136, 0.6527, 0.7801, 0.6247, 0.7801, 0.6247, 0.7778, 0.6527, 0.7778, 0.6992, 0.09643, 0.6976, 0.0948, 0.6976, 0.04868, 0.6992, 0.04868, 0.6166, 0.2136, 0.6182, 0.2136, 0.6182, 0.2597, 0.6166, 0.2613, 0.6543, 0.7762, 0.6527, 0.7778, 0.6247, 0.7778, 0.6231, 0.7762, 0.6231, 0.7818, 0.6247, 0.7801, 0.6527, 0.7801, 0.6543, 0.7818, 0.6222, 0.2613, 0.6206, 0.2597, 0.6206, 0.2136, 0.6222, 0.2136, 0.6936, 0.04868, 0.6952, 0.04868, 0.6952, 0.0948, 0.6936, 0.09643, 0.0, 0.0, 1.0, 0.0, 1.0, 1.0, 0.0, 1.0, 0.0, 0.0, 1.0, 0.0, 1.0, 1.0, 0.0, 1.0, 0.0, 0.0, 1.0, 0.0, 1.0, 1.0, 0.0, 1.0, 0.0, 0.0, 1.0, 0.0, 1.0, 1.0, 0.0, 1.0, 0.0, 0.0, 1.0, 0.0, 1.0, 1.0, 0.0, 1.0, 0.0, 0.0, 1.0, 0.0, 1.0, 1.0, 0.0, 1.0, 0.0, 0.0, 1.0, 0.0, 1.0, 1.0, 0.0, 1.0, 0.0, 0.0, 1.0, 0.0, 1.0, 1.0, 0.0, 1.0, 0.0, 0.0, 1.0, 0.0, 1.0, 1.0, 0.0, 1.0, 0.0, 0.0, 1.0, 0.0, 1.0, 1.0, 0.0, 1.0, 0.0, 0.0, 1.0, 0.0, 1.0, 1.0, 0.0, 1.0, 0.0, 0.0, 1.0, 0.0, 1.0, 1.0, 0.0, 1.0, 0.0, 0.0, 1.0, 0.0, 1.0, 1.0, 0.0, 1.0, 0.0, 0.0, 1.0, 0.0, 1.0, 1.0, 0.0, 1.0, 0.0, 0.0, 1.0, 0.0, 1.0, 1.0, 0.0, 1.0, 0.0, 0.0, 1.0, 0.0, 1.0, 1.0, 0.0, 1.0, 0.0, 0.0, 1.0, 0.0, 1.0, 1.0, 0.0, 1.0, 0.0, 0.0, 1.0, 0.0, 1.0, 1.0, 0.0, 1.0, 0.0, 0.0, 1.0, 0.0, 1.0, 1.0, 0.0, 1.0, 0.0, 0.0, 1.0, 0.0, 1.0, 1.0, 0.0, 1.0, 0.002465, 0.9936, 0.002465, 0.9912, 0.2365, 0.9912, 0.2365, 0.9936, 0.6311, 0.9874, 0.6311, 0.9898, 0.397, 0.9898, 0.397, 0.9874, 0.963, 0.4795, 0.9654, 0.4795, 0.9654, 0.7941, 0.963, 0.7941, 0.672, 0.09348, 0.6721, 0.408, 0.6696, 0.408, 0.6696, 0.09348, 0.673, 0.4071, 0.6721, 0.408, 0.672, 0.09348, 0.673, 0.09442, 0.9621, 0.4804, 0.963, 0.4795, 0.963, 0.7941, 0.9621, 0.7931, 0.6301, 0.9864, 0.6311, 0.9874, 0.397, 0.9874, 0.3979, 0.9864, 0.003401, 0.9946, 0.002465, 0.9936, 0.2365, 0.9936, 0.2356, 0.9946, 0.2356, 0.9902, 0.2365, 0.9912, 0.002465, 0.9912, 0.003404, 0.9902, 0.3979, 0.9907, 0.397, 0.9898, 0.6311, 0.9898, 0.6301, 0.9907, 0.9664, 0.7931, 0.9654, 0.7941, 0.9654, 0.4795, 0.9664, 0.4804, 0.6687, 0.09442, 0.6696, 0.09348, 0.6696, 0.408, 0.6687, 0.4071, 0.02821, 0.2622, 0.02821, 0.03786, 0.03728, 0.05194, 0.03728, 0.2481, 0.03635, 0.2703, 0.04542, 0.2562, 0.3294, 0.2562, 0.3385, 0.2703, 0.3466, 0.03786, 0.3466, 0.2622, 0.3375, 0.2481, 0.3375, 0.05194, 0.03635, 0.02972, 0.3385, 0.02972, 0.3294, 0.0438, 0.04542, 0.0438, 0.6172, 0.9705, 0.3974, 0.9705, 0.3974, 0.9644, 0.6172, 0.9644, 0.6187, 0.9721, 0.3959, 0.9721, 0.3974, 0.9705, 0.6172, 0.9705, 0.04542, 0.2481, 0.04542, 0.05194, 0.3294, 0.05194, 0.3294, 0.2481, 0.04542, 0.2562, 0.04542, 0.2481, 0.3294, 0.2481, 0.3294, 0.2562, 0.3294, 0.0438, 0.3294, 0.05194, 0.04542, 0.05194, 0.04542, 0.0438, 0.3375, 0.2481, 0.3294, 0.2481, 0.3294, 0.05194, 0.3375, 0.05194, 0.03728, 0.05194, 0.04542, 0.05194, 0.04542, 0.2481, 0.03728, 0.2481, 0.8874, 0.6684, 0.8874, 0.8913, 0.8709, 0.8959, 0.8709, 0.6638, 0.03635, 0.298, 0.03635, 0.2703, 0.3385, 0.2703, 0.3385, 0.298, 0.3385, 0.002027, 0.3385, 0.02972, 0.03635, 0.02972, 0.03635, 0.002025, 0.0005165, 0.03786, 0.02821, 0.03786, 0.02821, 0.2622, 0.0005165, 0.2622, 0.8995, 0.6684, 0.8874, 0.6684, 0.8709, 0.6638, 0.8995, 0.6638, 0.8995, 0.8913, 0.8995, 0.8959, 0.8709, 0.8959, 0.8874, 0.8913, 0.3014, 0.4749, 0.2346, 0.4749, 0.2352, 0.4739, 0.302, 0.4739, 0.0, 0.0, 1.0, 0.0, 1.0, 1.0, 0.0, 1.0, 0.0, 0.0, 1.0, 0.0, 1.0, 1.0, 0.0, 1.0, 0.0, 0.0, 1.0, 0.0, 1.0, 1.0, 0.0, 1.0, 0.0, 0.0, 1.0, 0.0, 1.0, 1.0, 0.0, 1.0, 0.0, 0.0, 1.0, 0.0, 1.0, 1.0, 0.0, 1.0, 0.0, 0.0, 1.0, 0.0, 1.0, 1.0, 0.0, 1.0, 0.2371, 0.4729, 0.2368, 0.4734, 0.3036, 0.4734, 0.3039, 0.4729, 0.0, 0.0, 1.0, 0.0, 1.0, 1.0, 0.0, 1.0, 0.0, 0.0, 1.0, 0.0, 1.0, 1.0, 0.0, 1.0, 0.0, 0.0, 1.0, 0.0, 1.0, 1.0, 0.0, 1.0, 0.0, 0.0, 1.0, 0.0, 1.0, 1.0, 0.0, 1.0, 0.0, 0.0, 1.0, 0.0, 1.0, 1.0, 0.0, 1.0, 0.0, 0.0, 1.0, 0.0, 1.0, 1.0, 0.0, 1.0, 0.2374, 0.4723, 0.3042, 0.4723, 0.3039, 0.4729, 0.2371, 0.4729])
me_residential_buildings_001_002.materials.append(mat_ground)
me_residential_buildings_001_002.materials.append(mat_glass)
me_residential_buildings_001_002.use_remesh_preserve_volume = False
me_residential_buildings_001_002.use_remesh_preserve_attributes = False
me_residential_buildings_001_002.use_mirror_vertex_groups = False
me_residential_buildings_001_002.update()

# ---- objects
ob_resbuild_detailed_backtopsingle = bpy.data.objects.new('ResBuild_Detailed_BackTopSingle', me_residential_buildings_001_002)

# ---- transforms, parenting, visibility, modifiers, constraints
ob_resbuild_detailed_backtopsingle.location = (0.0, 0.0, 0.0)

# ---- collection membership
col_collection.objects.link(ob_resbuild_detailed_backtopsingle)

# ---- scene / render settings (as saved in the file)
scene.frame_start = 1; scene.frame_end = 250; scene.frame_set(1)
scene.render.engine = 'BLENDER_EEVEE_NEXT'
bpy.context.view_layer.update()

# ---- added for rendering (the .blend has no active camera and no usable light): camera, sun
cam_auto = bpy.data.cameras.new('AutoCamera')
cam_auto.lens = 50.0
cam_auto.sensor_width = 36.0
cam_auto.clip_end = 1000.0
ob_auto_camera = bpy.data.objects.new('AutoCamera', cam_auto)
scene.collection.objects.link(ob_auto_camera)
ob_auto_camera.location = (20.1275, -24.1349, 18.8748)
ob_auto_camera.rotation_euler = (1.09748, -7.21219e-08, 0.694738)
scene.camera = ob_auto_camera
light_auto_sun = bpy.data.lights.new('AutoSun', 'SUN')
light_auto_sun.energy = 3.0
light_auto_sun.angle = 0.0523599
ob_auto_sun = bpy.data.objects.new('AutoSun', light_auto_sun)
scene.collection.objects.link(ob_auto_sun)
ob_auto_sun.rotation_euler = (0.872665, 0.174533, 0.523599)
bpy.context.view_layer.update()
